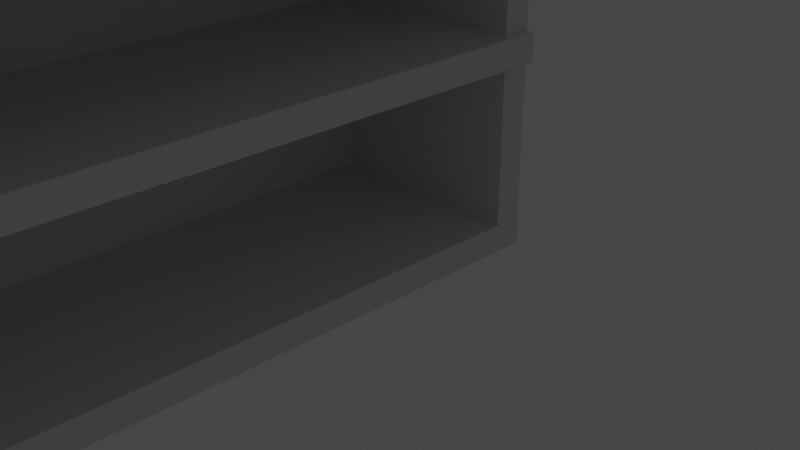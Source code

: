 # Source: shelve.blend  (saved by Blender 2.82.7; exported with 4.5.12 LTS)
import bpy
from mathutils import Matrix  # noqa: F401  (used for matrix-valued properties, if any)

bpy.ops.wm.read_factory_settings(use_empty=True)
scene = bpy.context.scene
scene.name = 'Scene'

# ---- collections
col_collection = bpy.data.collections.new('Collection'); scene.collection.children.link(col_collection)

# ---- world
world_world = bpy.data.worlds.new('World'); scene.world = world_world
world_world.use_nodes = True; world_world.node_tree.nodes.clear()
_N = world_world.node_tree.nodes; _L = world_world.node_tree.links
n0 = _N.new('ShaderNodeOutputWorld'); n0.name = 'World Output'; n0.location = (300, 300)
n1 = _N.new('ShaderNodeBackground'); n1.name = 'Background'; n1.location = (10, 300)
n1.inputs[0].default_value = (0.05088, 0.05088, 0.05088, 1.0)
_L.new(n1.outputs[0], n0.inputs[0])
n0.is_active_output = True
world_world.color = (0.05088, 0.05088, 0.05088)
world_world.use_sun_shadow = False
world_world.sun_shadow_jitter_overblur = 0.0

# ---- cameras
cam_camera = bpy.data.cameras.new('Camera')
cam_camera.clip_end = 100.0
cam_camera.ortho_scale = 7.314

# ---- lights
light_light = bpy.data.lights.new('Light', 'POINT')
light_light.transmission_factor = 0.0
light_light.energy = 1000.0
light_light.shadow_soft_size = 0.1
light_light.shadow_maximum_resolution = 0.006
light_light.use_absolute_resolution = True

# ---- meshes
me_cube_001 = bpy.data.meshes.new('Cube.001')
me_cube_001.from_pydata([(-1.0, -1.0, -1.0), (-1.0, -1.0, 1.0), (-1.0, 1.0, -1.0), (-1.0, 1.0, 1.0), (1.0, -1.0, -1.0), (1.0, -1.0, 1.0), (1.0, 1.0, -1.0), (1.0, 1.0, 1.0)], [], [(0, 1, 3, 2), (2, 3, 7, 6), (6, 7, 5, 4), (4, 5, 1, 0), (2, 6, 4, 0), (7, 3, 1, 5)])
_uv = me_cube_001.uv_layers.new(name='UVMap')
_uv.uv.foreach_set('vector', [0.375, 0.0, 0.625, 0.0, 0.625, 0.25, 0.375, 0.25, 0.375, 0.25, 0.625, 0.25, 0.625, 0.5, 0.375, 0.5, 0.375, 0.5, 0.625, 0.5, 0.625, 0.75, 0.375, 0.75, 0.375, 0.75, 0.625, 0.75, 0.625, 1.0, 0.375, 1.0, 0.125, 0.5, 0.375, 0.5, 0.375, 0.75, 0.125, 0.75, 0.625, 0.5, 0.875, 0.5, 0.875, 0.75, 0.625, 0.75])
me_cube_001.use_remesh_fix_poles = True
me_cube_001.use_remesh_preserve_attributes = False
me_cube_001.use_mirror_vertex_groups = False
me_cube_001.update()
me_cube_002 = bpy.data.meshes.new('Cube.002')
me_cube_002.from_pydata([(-1.0, -1.0, -1.0), (-1.0, -1.0, 1.0), (-1.0, 1.0, -1.0), (-1.0, 1.0, 1.0), (1.0, -1.0, -1.0), (1.0, -1.0, 1.0), (1.0, 1.0, -1.0), (1.0, 1.0, 1.0)], [], [(0, 1, 3, 2), (2, 3, 7, 6), (6, 7, 5, 4), (4, 5, 1, 0), (2, 6, 4, 0), (7, 3, 1, 5)])
_uv = me_cube_002.uv_layers.new(name='UVMap')
_uv.uv.foreach_set('vector', [0.375, 0.0, 0.625, 0.0, 0.625, 0.25, 0.375, 0.25, 0.375, 0.25, 0.625, 0.25, 0.625, 0.5, 0.375, 0.5, 0.375, 0.5, 0.625, 0.5, 0.625, 0.75, 0.375, 0.75, 0.375, 0.75, 0.625, 0.75, 0.625, 1.0, 0.375, 1.0, 0.125, 0.5, 0.375, 0.5, 0.375, 0.75, 0.125, 0.75, 0.625, 0.5, 0.875, 0.5, 0.875, 0.75, 0.625, 0.75])
me_cube_002.use_remesh_fix_poles = True
me_cube_002.use_remesh_preserve_attributes = False
me_cube_002.use_mirror_vertex_groups = False
me_cube_002.update()
me_cube_003 = bpy.data.meshes.new('Cube.003')
me_cube_003.from_pydata([(-1.0, -1.0, -1.0), (-1.0, -1.0, 1.0), (-1.0, 1.0, -1.0), (-1.0, 1.0, 1.0), (1.0, -1.0, -1.0), (1.0, -1.0, 1.0), (1.0, 1.0, -1.0), (1.0, 1.0, 1.0)], [], [(0, 1, 3, 2), (2, 3, 7, 6), (6, 7, 5, 4), (4, 5, 1, 0), (2, 6, 4, 0), (7, 3, 1, 5)])
_uv = me_cube_003.uv_layers.new(name='UVMap')
_uv.uv.foreach_set('vector', [0.375, 0.0, 0.625, 0.0, 0.625, 0.25, 0.375, 0.25, 0.375, 0.25, 0.625, 0.25, 0.625, 0.5, 0.375, 0.5, 0.375, 0.5, 0.625, 0.5, 0.625, 0.75, 0.375, 0.75, 0.375, 0.75, 0.625, 0.75, 0.625, 1.0, 0.375, 1.0, 0.125, 0.5, 0.375, 0.5, 0.375, 0.75, 0.125, 0.75, 0.625, 0.5, 0.875, 0.5, 0.875, 0.75, 0.625, 0.75])
me_cube_003.use_remesh_fix_poles = True
me_cube_003.use_remesh_preserve_attributes = False
me_cube_003.use_mirror_vertex_groups = False
me_cube_003.update()
me_cube_004 = bpy.data.meshes.new('Cube.004')
me_cube_004.from_pydata([(-1.0, -1.0, -1.0), (-1.0, -1.0, 1.0), (-1.0, 1.0, -1.0), (-1.0, 1.0, 1.0), (1.0, -1.0, -1.0), (1.0, -1.0, 1.0), (1.0, 1.0, -1.0), (1.0, 1.0, 1.0)], [], [(0, 1, 3, 2), (2, 3, 7, 6), (6, 7, 5, 4), (4, 5, 1, 0), (2, 6, 4, 0), (7, 3, 1, 5)])
_uv = me_cube_004.uv_layers.new(name='UVMap')
_uv.uv.foreach_set('vector', [0.375, 0.0, 0.625, 0.0, 0.625, 0.25, 0.375, 0.25, 0.375, 0.25, 0.625, 0.25, 0.625, 0.5, 0.375, 0.5, 0.375, 0.5, 0.625, 0.5, 0.625, 0.75, 0.375, 0.75, 0.375, 0.75, 0.625, 0.75, 0.625, 1.0, 0.375, 1.0, 0.125, 0.5, 0.375, 0.5, 0.375, 0.75, 0.125, 0.75, 0.625, 0.5, 0.875, 0.5, 0.875, 0.75, 0.625, 0.75])
me_cube_004.use_remesh_fix_poles = True
me_cube_004.use_remesh_preserve_attributes = False
me_cube_004.use_mirror_vertex_groups = False
me_cube_004.update()
me_cube_005 = bpy.data.meshes.new('Cube.005')
me_cube_005.from_pydata([(-1.0, -1.0, -1.0), (-1.0, -1.0, 1.0), (-1.0, 1.0, -1.0), (-1.0, 1.0, 1.0), (1.0, -1.0, -1.0), (1.0, -1.0, 1.0), (1.0, 1.0, -1.0), (1.0, 1.0, 1.0)], [], [(0, 1, 3, 2), (2, 3, 7, 6), (6, 7, 5, 4), (4, 5, 1, 0), (2, 6, 4, 0), (7, 3, 1, 5)])
_uv = me_cube_005.uv_layers.new(name='UVMap')
_uv.uv.foreach_set('vector', [0.375, 0.0, 0.625, 0.0, 0.625, 0.25, 0.375, 0.25, 0.375, 0.25, 0.625, 0.25, 0.625, 0.5, 0.375, 0.5, 0.375, 0.5, 0.625, 0.5, 0.625, 0.75, 0.375, 0.75, 0.375, 0.75, 0.625, 0.75, 0.625, 1.0, 0.375, 1.0, 0.125, 0.5, 0.375, 0.5, 0.375, 0.75, 0.125, 0.75, 0.625, 0.5, 0.875, 0.5, 0.875, 0.75, 0.625, 0.75])
me_cube_005.use_remesh_fix_poles = True
me_cube_005.use_remesh_preserve_attributes = False
me_cube_005.use_mirror_vertex_groups = False
me_cube_005.update()
me_cube_006 = bpy.data.meshes.new('Cube.006')
me_cube_006.from_pydata([(-1.0, -1.0, -1.0), (-1.0, -1.0, 1.0), (-1.0, 1.0, -1.0), (-1.0, 1.0, 1.0), (1.0, -1.0, -1.0), (1.0, -1.0, 1.0), (1.0, 1.0, -1.0), (1.0, 1.0, 1.0)], [], [(0, 1, 3, 2), (2, 3, 7, 6), (6, 7, 5, 4), (4, 5, 1, 0), (2, 6, 4, 0), (7, 3, 1, 5)])
_uv = me_cube_006.uv_layers.new(name='UVMap')
_uv.uv.foreach_set('vector', [0.375, 0.0, 0.625, 0.0, 0.625, 0.25, 0.375, 0.25, 0.375, 0.25, 0.625, 0.25, 0.625, 0.5, 0.375, 0.5, 0.375, 0.5, 0.625, 0.5, 0.625, 0.75, 0.375, 0.75, 0.375, 0.75, 0.625, 0.75, 0.625, 1.0, 0.375, 1.0, 0.125, 0.5, 0.375, 0.5, 0.375, 0.75, 0.125, 0.75, 0.625, 0.5, 0.875, 0.5, 0.875, 0.75, 0.625, 0.75])
me_cube_006.use_remesh_fix_poles = True
me_cube_006.use_remesh_preserve_attributes = False
me_cube_006.use_mirror_vertex_groups = False
me_cube_006.update()
me_cube_007 = bpy.data.meshes.new('Cube.007')
me_cube_007.from_pydata([(-1.0, -1.0, -1.0), (-1.0, -1.0, 1.0), (-1.0, 1.0, -1.0), (-1.0, 1.0, 1.0), (1.0, -1.0, -1.0), (1.0, -1.0, 1.0), (1.0, 1.0, -1.0), (1.0, 1.0, 1.0)], [], [(0, 1, 3, 2), (2, 3, 7, 6), (6, 7, 5, 4), (4, 5, 1, 0), (2, 6, 4, 0), (7, 3, 1, 5)])
_uv = me_cube_007.uv_layers.new(name='UVMap')
_uv.uv.foreach_set('vector', [0.375, 0.0, 0.625, 0.0, 0.625, 0.25, 0.375, 0.25, 0.375, 0.25, 0.625, 0.25, 0.625, 0.5, 0.375, 0.5, 0.375, 0.5, 0.625, 0.5, 0.625, 0.75, 0.375, 0.75, 0.375, 0.75, 0.625, 0.75, 0.625, 1.0, 0.375, 1.0, 0.125, 0.5, 0.375, 0.5, 0.375, 0.75, 0.125, 0.75, 0.625, 0.5, 0.875, 0.5, 0.875, 0.75, 0.625, 0.75])
me_cube_007.use_remesh_fix_poles = True
me_cube_007.use_remesh_preserve_attributes = False
me_cube_007.use_mirror_vertex_groups = False
me_cube_007.update()

# ---- objects
ob_light = bpy.data.objects.new('Light', light_light)
ob_camera = bpy.data.objects.new('Camera', cam_camera)
ob_cube = bpy.data.objects.new('Cube', me_cube_001)
ob_cube_001 = bpy.data.objects.new('Cube.001', me_cube_002)
ob_cube_002 = bpy.data.objects.new('Cube.002', me_cube_003)
ob_cube_003 = bpy.data.objects.new('Cube.003', me_cube_004)
ob_cube_004 = bpy.data.objects.new('Cube.004', me_cube_005)
ob_cube_005 = bpy.data.objects.new('Cube.005', me_cube_006)
ob_cube_006 = bpy.data.objects.new('Cube.006', me_cube_007)

# ---- transforms, parenting, visibility, modifiers, constraints
ob_light.location = (4.076, 1.005, 5.904)
ob_light.rotation_euler = (0.6503, 0.05522, 1.866)
ob_light.lock_rotations_4d = False
ob_light.empty_display_type = 'ARROWS'
ob_light.color = (0.0, 0.0, 0.0, 0.0)
ob_light.lineart.crease_threshold = 0.0
ob_camera.location = (17.4, -6.926, 4.958)
ob_camera.rotation_euler = (1.109, 0.0, 0.8149)
ob_camera.lock_rotations_4d = False
ob_camera.empty_display_type = 'ARROWS'
ob_camera.color = (0.0, 0.0, 0.0, 0.0)
ob_camera.display_type = 'WIRE'
ob_camera.lineart.crease_threshold = 0.0
ob_cube.location = (2.104, 0.0, 5.589)
ob_cube.rotation_euler = (-0.0, 1.571, -0.0)
ob_cube.scale = (0.2879, 8.358, 2.49)
ob_cube.lineart.crease_threshold = 0.0
ob_cube_001.location = (0.03377, 0.0, 0.3028)
ob_cube_001.scale = (0.2879, 8.358, 5.172)
ob_cube_001.lineart.crease_threshold = 0.0
ob_cube_002.location = (2.102, 0.0, -5.0)
ob_cube_002.rotation_euler = (-0.0, 1.571, -0.0)
ob_cube_002.scale = (0.2879, 8.358, 2.49)
ob_cube_002.lineart.crease_threshold = 0.0
ob_cube_003.location = (2.099, -8.083, 0.3189)
ob_cube_003.rotation_euler = (1.571, 3.142, 1.571)
ob_cube_003.scale = (0.2879, 5.563, 2.49)
ob_cube_003.lineart.crease_threshold = 0.0
ob_cube_004.location = (2.088, 8.075, 0.3189)
ob_cube_004.rotation_euler = (1.571, 3.142, 1.571)
ob_cube_004.scale = (0.2879, 5.563, 2.49)
ob_cube_004.lineart.crease_threshold = 0.0
ob_cube_005.location = (2.254, 0.0, 2.104)
ob_cube_005.rotation_euler = (-0.0, 1.571, -0.0)
ob_cube_005.scale = (0.2879, 8.358, 2.49)
ob_cube_005.lineart.crease_threshold = 0.0
ob_cube_006.location = (2.251, 0.0, -1.207)
ob_cube_006.rotation_euler = (-0.0, 1.571, -0.0)
ob_cube_006.scale = (0.2879, 8.358, 2.49)
ob_cube_006.lineart.crease_threshold = 0.0

# ---- collection membership
col_collection.objects.link(ob_light)
col_collection.objects.link(ob_camera)
col_collection.objects.link(ob_cube)
col_collection.objects.link(ob_cube_001)
col_collection.objects.link(ob_cube_002)
col_collection.objects.link(ob_cube_003)
col_collection.objects.link(ob_cube_004)
col_collection.objects.link(ob_cube_005)
col_collection.objects.link(ob_cube_006)

# ---- scene / render settings (as saved in the file)
scene.camera = ob_camera
scene.frame_start = 1; scene.frame_end = 250; scene.frame_set(1)
scene.render.engine = 'BLENDER_EEVEE_NEXT'
scene.cycles.use_denoising = False
scene.cycles.samples = 128
scene.cycles.sampling_pattern = 'TABULATED_SOBOL'
scene.cycles.use_adaptive_sampling = False
scene.cycles.use_light_tree = False
scene.view_settings.view_transform = 'Filmic'
bpy.context.view_layer.update()

